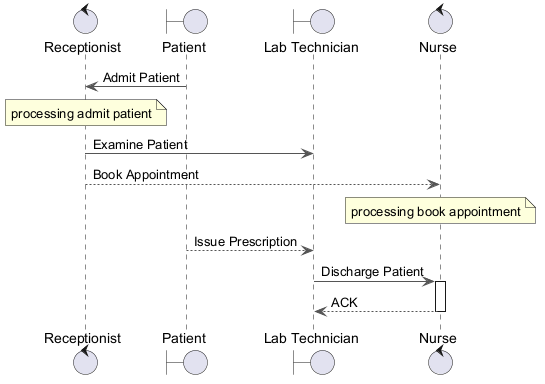

The diagram above was rendered by PlantUML. Its source (embedded in the PNG):
@startuml
skinparam backgroundColor #FFFFFF
skinparam classBackgroundColor #E8F4FA
skinparam classBorderColor #2C7DA0
skinparam ArrowColor #555555
control "Receptionist" as R
boundary "Patient" as P
boundary "Lab Technician" as LT
control "Nurse" as N
P -> R : Admit Patient
note over R : processing admit patient
R -> LT : Examine Patient
R --> N : Book Appointment
note over N : processing book appointment
P --> LT : Issue Prescription
LT -> N : Discharge Patient
activate N
N --> LT : ACK
deactivate N
@enduml